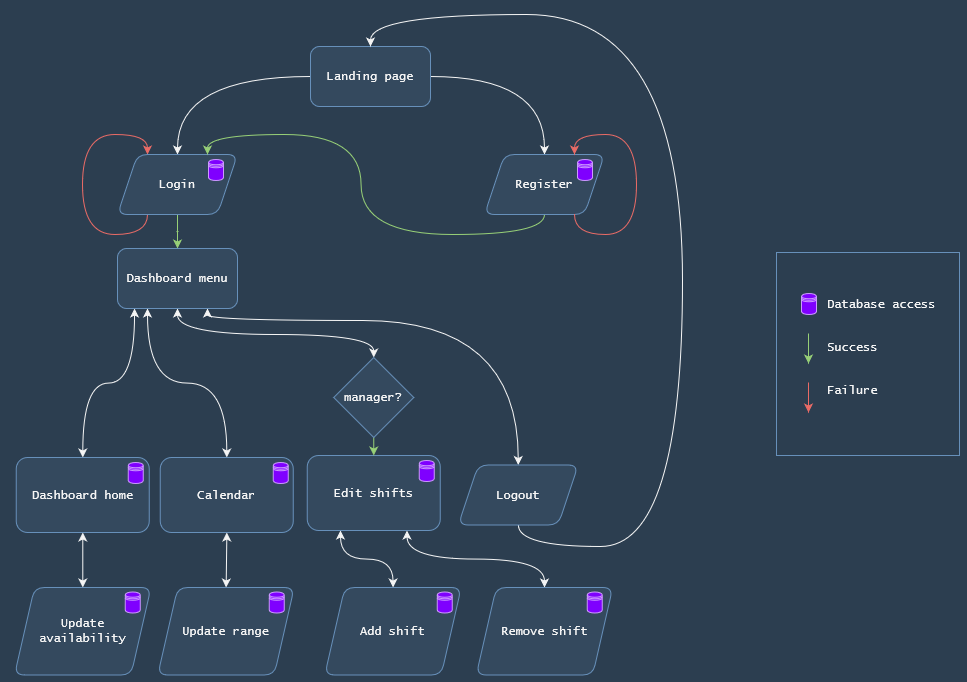

The diagram above was exported from draw.io. Its source (the exported page's mxGraphModel, read from the mxfile embedded in the PNG):
<mxGraphModel dx="1483" dy="821" grid="0" gridSize="10" guides="1" tooltips="1" connect="1" arrows="1" fold="1" page="1" pageScale="1" pageWidth="850" pageHeight="1100" background="#2c3e50" math="0" shadow="0">
  <root>
    <mxCell id="0" />
    <mxCell id="1" parent="0" />
    <mxCell id="X5HmOriWkF7IIXMT8yLf-42" value="" style="rounded=0;whiteSpace=wrap;html=1;strokeColor=#6790BA;fontFamily=Lucida Console;fontColor=#F5F5F5;align=left;fillColor=none;" vertex="1" parent="1">
      <mxGeometry x="844" y="304" width="183" height="203" as="geometry" />
    </mxCell>
    <mxCell id="X5HmOriWkF7IIXMT8yLf-3" value="" style="edgeStyle=orthogonalEdgeStyle;rounded=0;orthogonalLoop=1;jettySize=auto;html=1;strokeColor=#F5F5F5;curved=1;fontFamily=Lucida Console;entryX=0.5;entryY=0;entryDx=0;entryDy=0;fontColor=#F5F5F5;" edge="1" parent="1" source="X5HmOriWkF7IIXMT8yLf-1" target="X5HmOriWkF7IIXMT8yLf-11">
      <mxGeometry relative="1" as="geometry">
        <mxPoint x="245" y="206" as="targetPoint" />
      </mxGeometry>
    </mxCell>
    <mxCell id="X5HmOriWkF7IIXMT8yLf-5" value="" style="edgeStyle=orthogonalEdgeStyle;rounded=0;orthogonalLoop=1;jettySize=auto;html=1;strokeColor=#F5F5F5;curved=1;fontFamily=Lucida Console;entryX=0.5;entryY=0;entryDx=0;entryDy=0;fontColor=#F5F5F5;" edge="1" parent="1" source="X5HmOriWkF7IIXMT8yLf-1" target="X5HmOriWkF7IIXMT8yLf-12">
      <mxGeometry relative="1" as="geometry">
        <mxPoint x="613" y="206" as="targetPoint" />
      </mxGeometry>
    </mxCell>
    <mxCell id="X5HmOriWkF7IIXMT8yLf-1" value="&lt;font&gt;&lt;font&gt;Landing page&lt;/font&gt;&lt;br&gt;&lt;/font&gt;" style="rounded=1;whiteSpace=wrap;html=1;fillColor=#34495e;fontFamily=Lucida Console;fontColor=#F5F5F5;strokeColor=#6790BA;" vertex="1" parent="1">
      <mxGeometry x="378" y="98" width="120" height="60" as="geometry" />
    </mxCell>
    <mxCell id="X5HmOriWkF7IIXMT8yLf-7" value="" style="edgeStyle=orthogonalEdgeStyle;curved=1;rounded=0;orthogonalLoop=1;jettySize=auto;html=1;fontFamily=Lucida Console;strokeColor=#97D077;exitX=0.5;exitY=1;exitDx=0;exitDy=0;fontColor=#F5F5F5;" edge="1" parent="1" source="X5HmOriWkF7IIXMT8yLf-11" target="X5HmOriWkF7IIXMT8yLf-6">
      <mxGeometry relative="1" as="geometry">
        <mxPoint x="245" y="266" as="sourcePoint" />
      </mxGeometry>
    </mxCell>
    <mxCell id="X5HmOriWkF7IIXMT8yLf-10" value="" style="edgeStyle=orthogonalEdgeStyle;curved=1;rounded=0;orthogonalLoop=1;jettySize=auto;html=1;fontFamily=Lucida Console;strokeColor=#F5F5F5;exitX=0.142;exitY=1;exitDx=0;exitDy=0;exitPerimeter=0;fontColor=#F5F5F5;startArrow=classic;startFill=1;" edge="1" parent="1" source="X5HmOriWkF7IIXMT8yLf-6" target="X5HmOriWkF7IIXMT8yLf-9">
      <mxGeometry relative="1" as="geometry" />
    </mxCell>
    <mxCell id="X5HmOriWkF7IIXMT8yLf-13" style="edgeStyle=orthogonalEdgeStyle;curved=1;rounded=0;orthogonalLoop=1;jettySize=auto;html=1;exitX=0.25;exitY=1;exitDx=0;exitDy=0;strokeColor=#F5F5F5;fontFamily=Lucida Console;fontColor=#F5F5F5;startArrow=classic;startFill=1;" edge="1" parent="1" source="X5HmOriWkF7IIXMT8yLf-6" target="X5HmOriWkF7IIXMT8yLf-14">
      <mxGeometry relative="1" as="geometry">
        <mxPoint x="502" y="481" as="targetPoint" />
      </mxGeometry>
    </mxCell>
    <mxCell id="X5HmOriWkF7IIXMT8yLf-19" style="edgeStyle=orthogonalEdgeStyle;curved=1;rounded=0;orthogonalLoop=1;jettySize=auto;html=1;exitX=0.5;exitY=1;exitDx=0;exitDy=0;entryX=0.5;entryY=0;entryDx=0;entryDy=0;fontFamily=Lucida Console;strokeColor=#F5F5F5;fontColor=#F5F5F5;startArrow=classic;startFill=1;" edge="1" parent="1" source="X5HmOriWkF7IIXMT8yLf-6" target="X5HmOriWkF7IIXMT8yLf-17">
      <mxGeometry relative="1" as="geometry">
        <Array as="points">
          <mxPoint x="245" y="386" />
        </Array>
      </mxGeometry>
    </mxCell>
    <mxCell id="X5HmOriWkF7IIXMT8yLf-20" style="edgeStyle=orthogonalEdgeStyle;curved=1;rounded=0;orthogonalLoop=1;jettySize=auto;html=1;exitX=0.75;exitY=1;exitDx=0;exitDy=0;strokeColor=#F5F5F5;fontFamily=Lucida Console;entryX=0.5;entryY=0;entryDx=0;entryDy=0;fontColor=#F5F5F5;startArrow=classic;startFill=1;" edge="1" parent="1" source="X5HmOriWkF7IIXMT8yLf-6" target="X5HmOriWkF7IIXMT8yLf-23">
      <mxGeometry relative="1" as="geometry">
        <mxPoint x="653" y="448" as="targetPoint" />
        <Array as="points">
          <mxPoint x="275" y="372" />
          <mxPoint x="586" y="372" />
        </Array>
      </mxGeometry>
    </mxCell>
    <mxCell id="X5HmOriWkF7IIXMT8yLf-6" value="Dashboard menu" style="rounded=1;whiteSpace=wrap;html=1;fillColor=#34495e;fontFamily=Lucida Console;fontColor=#F5F5F5;strokeColor=#6790BA;" vertex="1" parent="1">
      <mxGeometry x="185" y="300" width="120" height="60" as="geometry" />
    </mxCell>
    <mxCell id="X5HmOriWkF7IIXMT8yLf-8" style="edgeStyle=orthogonalEdgeStyle;curved=1;rounded=0;orthogonalLoop=1;jettySize=auto;html=1;exitX=0.25;exitY=1;exitDx=0;exitDy=0;entryX=0.25;entryY=0;entryDx=0;entryDy=0;fontFamily=Lucida Console;strokeColor=#EA6B66;fontColor=#F5F5F5;" edge="1" parent="1" source="X5HmOriWkF7IIXMT8yLf-11" target="X5HmOriWkF7IIXMT8yLf-11">
      <mxGeometry relative="1" as="geometry">
        <mxPoint x="215" y="266" as="sourcePoint" />
        <mxPoint x="215" y="206" as="targetPoint" />
        <Array as="points">
          <mxPoint x="215" y="286" />
          <mxPoint x="150" y="286" />
          <mxPoint x="150" y="186" />
          <mxPoint x="215" y="186" />
        </Array>
      </mxGeometry>
    </mxCell>
    <mxCell id="X5HmOriWkF7IIXMT8yLf-44" value="" style="edgeStyle=orthogonalEdgeStyle;curved=1;rounded=0;orthogonalLoop=1;jettySize=auto;html=1;startArrow=classic;startFill=1;fontFamily=Lucida Console;fontColor=#F5F5F5;strokeColor=#F5F5F5;" edge="1" parent="1" source="X5HmOriWkF7IIXMT8yLf-9" target="X5HmOriWkF7IIXMT8yLf-43">
      <mxGeometry relative="1" as="geometry" />
    </mxCell>
    <mxCell id="X5HmOriWkF7IIXMT8yLf-9" value="Dashboard home" style="rounded=1;whiteSpace=wrap;html=1;fillColor=#34495e;fontFamily=Lucida Console;fontColor=#F5F5F5;strokeColor=#6790BA;" vertex="1" parent="1">
      <mxGeometry x="83.75" y="509" width="133" height="75" as="geometry" />
    </mxCell>
    <mxCell id="X5HmOriWkF7IIXMT8yLf-11" value="Login" style="shape=parallelogram;perimeter=parallelogramPerimeter;whiteSpace=wrap;html=1;fixedSize=1;fillColor=#34495e;fontFamily=Lucida Console;fontColor=#F5F5F5;strokeColor=#6790BA;rounded=1;" vertex="1" parent="1">
      <mxGeometry x="185" y="206" width="120" height="60" as="geometry" />
    </mxCell>
    <mxCell id="X5HmOriWkF7IIXMT8yLf-26" style="edgeStyle=orthogonalEdgeStyle;curved=1;rounded=0;orthogonalLoop=1;jettySize=auto;html=1;exitX=0.5;exitY=1;exitDx=0;exitDy=0;entryX=0.75;entryY=0;entryDx=0;entryDy=0;fontFamily=Lucida Console;fontColor=#F5F5F5;strokeColor=#97D077;" edge="1" parent="1" source="X5HmOriWkF7IIXMT8yLf-12" target="X5HmOriWkF7IIXMT8yLf-11">
      <mxGeometry relative="1" as="geometry" />
    </mxCell>
    <mxCell id="X5HmOriWkF7IIXMT8yLf-12" value="Register" style="shape=parallelogram;perimeter=parallelogramPerimeter;whiteSpace=wrap;html=1;fixedSize=1;fillColor=#34495e;fontFamily=Lucida Console;fontColor=#F5F5F5;strokeColor=#6790BA;rounded=1;" vertex="1" parent="1">
      <mxGeometry x="552" y="206" width="120" height="60" as="geometry" />
    </mxCell>
    <mxCell id="X5HmOriWkF7IIXMT8yLf-58" value="" style="edgeStyle=orthogonalEdgeStyle;curved=1;rounded=0;orthogonalLoop=1;jettySize=auto;html=1;startArrow=classic;startFill=1;strokeColor=#F5F5F5;fontFamily=Lucida Console;fontColor=#F5F5F5;" edge="1" parent="1" source="X5HmOriWkF7IIXMT8yLf-14" target="X5HmOriWkF7IIXMT8yLf-57">
      <mxGeometry relative="1" as="geometry" />
    </mxCell>
    <mxCell id="X5HmOriWkF7IIXMT8yLf-14" value="Calendar" style="rounded=1;whiteSpace=wrap;html=1;fillColor=#34495E;fontFamily=Lucida Console;fontColor=#F5F5F5;strokeColor=#6790BA;" vertex="1" parent="1">
      <mxGeometry x="227.75" y="509" width="133" height="75" as="geometry" />
    </mxCell>
    <mxCell id="X5HmOriWkF7IIXMT8yLf-48" value="" style="edgeStyle=orthogonalEdgeStyle;curved=1;rounded=0;orthogonalLoop=1;jettySize=auto;html=1;startArrow=classic;startFill=1;strokeColor=#F5F5F5;fontFamily=Lucida Console;fontColor=#F5F5F5;exitX=0.25;exitY=1;exitDx=0;exitDy=0;" edge="1" parent="1" source="X5HmOriWkF7IIXMT8yLf-16" target="X5HmOriWkF7IIXMT8yLf-47">
      <mxGeometry relative="1" as="geometry" />
    </mxCell>
    <mxCell id="X5HmOriWkF7IIXMT8yLf-51" value="" style="edgeStyle=orthogonalEdgeStyle;curved=1;rounded=0;orthogonalLoop=1;jettySize=auto;html=1;startArrow=classic;startFill=1;strokeColor=#F5F5F5;fontFamily=Lucida Console;fontColor=#F5F5F5;exitX=0.75;exitY=1;exitDx=0;exitDy=0;" edge="1" parent="1" source="X5HmOriWkF7IIXMT8yLf-16" target="X5HmOriWkF7IIXMT8yLf-50">
      <mxGeometry relative="1" as="geometry" />
    </mxCell>
    <mxCell id="X5HmOriWkF7IIXMT8yLf-16" value="Edit shifts" style="rounded=1;whiteSpace=wrap;html=1;fillColor=#34495E;fontFamily=Lucida Console;fontColor=#F5F5F5;strokeColor=#6790BA;" vertex="1" parent="1">
      <mxGeometry x="374.75" y="507" width="133" height="75" as="geometry" />
    </mxCell>
    <mxCell id="X5HmOriWkF7IIXMT8yLf-18" style="edgeStyle=orthogonalEdgeStyle;curved=1;rounded=0;orthogonalLoop=1;jettySize=auto;html=1;exitX=0.5;exitY=1;exitDx=0;exitDy=0;entryX=0.5;entryY=0;entryDx=0;entryDy=0;fontFamily=Lucida Console;strokeColor=#97D077;fontColor=#F5F5F5;" edge="1" parent="1" source="X5HmOriWkF7IIXMT8yLf-17" target="X5HmOriWkF7IIXMT8yLf-16">
      <mxGeometry relative="1" as="geometry" />
    </mxCell>
    <mxCell id="X5HmOriWkF7IIXMT8yLf-17" value="manager?" style="rhombus;whiteSpace=wrap;html=1;fillColor=#34495E;fontFamily=Lucida Console;fontColor=#F5F5F5;strokeColor=#6790BA;" vertex="1" parent="1">
      <mxGeometry x="401.25" y="409" width="80" height="80" as="geometry" />
    </mxCell>
    <mxCell id="X5HmOriWkF7IIXMT8yLf-24" style="edgeStyle=orthogonalEdgeStyle;curved=1;rounded=0;orthogonalLoop=1;jettySize=auto;html=1;strokeColor=#F5F5F5;fontFamily=Lucida Console;entryX=0.5;entryY=0;entryDx=0;entryDy=0;fontColor=#F5F5F5;" edge="1" parent="1" source="X5HmOriWkF7IIXMT8yLf-23" target="X5HmOriWkF7IIXMT8yLf-1">
      <mxGeometry relative="1" as="geometry">
        <mxPoint x="654" y="409" as="targetPoint" />
        <Array as="points">
          <mxPoint x="586" y="598" />
          <mxPoint x="750" y="598" />
          <mxPoint x="750" y="66" />
          <mxPoint x="438" y="66" />
        </Array>
      </mxGeometry>
    </mxCell>
    <mxCell id="X5HmOriWkF7IIXMT8yLf-23" value="Logout" style="shape=parallelogram;perimeter=parallelogramPerimeter;whiteSpace=wrap;html=1;fixedSize=1;fillColor=#34495E;fontFamily=Lucida Console;fontColor=#F5F5F5;strokeColor=#6790BA;rounded=1;" vertex="1" parent="1">
      <mxGeometry x="525.75" y="516.5" width="120" height="60" as="geometry" />
    </mxCell>
    <mxCell id="X5HmOriWkF7IIXMT8yLf-25" style="edgeStyle=orthogonalEdgeStyle;curved=1;rounded=0;orthogonalLoop=1;jettySize=auto;html=1;exitX=0.75;exitY=1;exitDx=0;exitDy=0;entryX=0.75;entryY=0;entryDx=0;entryDy=0;fontFamily=Lucida Console;fontColor=#F5F5F5;strokeColor=#EA6B66;" edge="1" parent="1" source="X5HmOriWkF7IIXMT8yLf-12" target="X5HmOriWkF7IIXMT8yLf-12">
      <mxGeometry relative="1" as="geometry">
        <Array as="points">
          <mxPoint x="642" y="286" />
          <mxPoint x="704" y="286" />
          <mxPoint x="704" y="186" />
          <mxPoint x="642" y="186" />
        </Array>
      </mxGeometry>
    </mxCell>
    <mxCell id="X5HmOriWkF7IIXMT8yLf-27" value="" style="shape=datastore;whiteSpace=wrap;html=1;fontFamily=Lucida Console;fontColor=#F5F5F5;fillColor=#7F00FF;strokeColor=#CC99FF;" vertex="1" parent="1">
      <mxGeometry x="276" y="211" width="15" height="21" as="geometry" />
    </mxCell>
    <mxCell id="X5HmOriWkF7IIXMT8yLf-28" value="" style="shape=datastore;whiteSpace=wrap;html=1;fontFamily=Lucida Console;fontColor=#F5F5F5;fillColor=#7F00FF;strokeColor=#CC99FF;" vertex="1" parent="1">
      <mxGeometry x="645" y="211" width="15" height="21" as="geometry" />
    </mxCell>
    <mxCell id="X5HmOriWkF7IIXMT8yLf-29" value="" style="shape=datastore;whiteSpace=wrap;html=1;fontFamily=Lucida Console;fontColor=#F5F5F5;fillColor=#7F00FF;strokeColor=#CC99FF;" vertex="1" parent="1">
      <mxGeometry x="195.75" y="514" width="15" height="21" as="geometry" />
    </mxCell>
    <mxCell id="X5HmOriWkF7IIXMT8yLf-30" value="" style="shape=datastore;whiteSpace=wrap;html=1;fontFamily=Lucida Console;fontColor=#F5F5F5;fillColor=#7F00FF;strokeColor=#CC99FF;" vertex="1" parent="1">
      <mxGeometry x="340.75" y="514" width="15" height="21" as="geometry" />
    </mxCell>
    <mxCell id="X5HmOriWkF7IIXMT8yLf-31" value="" style="shape=datastore;whiteSpace=wrap;html=1;fontFamily=Lucida Console;fontColor=#F5F5F5;fillColor=#7F00FF;strokeColor=#CC99FF;" vertex="1" parent="1">
      <mxGeometry x="486.75" y="512" width="15" height="21" as="geometry" />
    </mxCell>
    <mxCell id="X5HmOriWkF7IIXMT8yLf-34" value="" style="shape=datastore;whiteSpace=wrap;html=1;fontFamily=Lucida Console;fontColor=#F5F5F5;fillColor=#7F00FF;strokeColor=#CC99FF;" vertex="1" parent="1">
      <mxGeometry x="869" y="345" width="15" height="21" as="geometry" />
    </mxCell>
    <mxCell id="X5HmOriWkF7IIXMT8yLf-37" value="Database access" style="text;html=1;strokeColor=none;fillColor=none;align=left;verticalAlign=middle;whiteSpace=wrap;rounded=0;fontFamily=Lucida Console;fontColor=#F5F5F5;" vertex="1" parent="1">
      <mxGeometry x="893" y="346" width="135" height="20" as="geometry" />
    </mxCell>
    <mxCell id="X5HmOriWkF7IIXMT8yLf-38" value="" style="endArrow=classic;html=1;strokeColor=#97D077;fontFamily=Lucida Console;fontColor=#F5F5F5;" edge="1" parent="1">
      <mxGeometry width="50" height="50" relative="1" as="geometry">
        <mxPoint x="876" y="385" as="sourcePoint" />
        <mxPoint x="876" y="415" as="targetPoint" />
      </mxGeometry>
    </mxCell>
    <mxCell id="X5HmOriWkF7IIXMT8yLf-39" value="&lt;div align=&quot;left&quot;&gt;Success&lt;/div&gt;" style="text;html=1;strokeColor=none;fillColor=none;align=left;verticalAlign=middle;whiteSpace=wrap;rounded=0;fontFamily=Lucida Console;fontColor=#F5F5F5;" vertex="1" parent="1">
      <mxGeometry x="893" y="389" width="63" height="20" as="geometry" />
    </mxCell>
    <mxCell id="X5HmOriWkF7IIXMT8yLf-40" value="" style="endArrow=classic;html=1;fontFamily=Lucida Console;fontColor=#F5F5F5;strokeColor=#EA6B66;" edge="1" parent="1">
      <mxGeometry width="50" height="50" relative="1" as="geometry">
        <mxPoint x="876" y="434" as="sourcePoint" />
        <mxPoint x="876" y="464" as="targetPoint" />
      </mxGeometry>
    </mxCell>
    <mxCell id="X5HmOriWkF7IIXMT8yLf-41" value="Failure" style="text;html=1;strokeColor=none;fillColor=none;align=left;verticalAlign=middle;whiteSpace=wrap;rounded=0;fontFamily=Lucida Console;fontColor=#F5F5F5;" vertex="1" parent="1">
      <mxGeometry x="893" y="432" width="63" height="20" as="geometry" />
    </mxCell>
    <mxCell id="X5HmOriWkF7IIXMT8yLf-43" value="Update availability" style="shape=parallelogram;perimeter=parallelogramPerimeter;whiteSpace=wrap;html=1;fixedSize=1;rounded=1;fontFamily=Lucida Console;fontColor=#F5F5F5;strokeColor=#6790BA;fillColor=#34495e;" vertex="1" parent="1">
      <mxGeometry x="82" y="639" width="136.5" height="87.5" as="geometry" />
    </mxCell>
    <mxCell id="X5HmOriWkF7IIXMT8yLf-46" value="" style="shape=datastore;whiteSpace=wrap;html=1;fontFamily=Lucida Console;fontColor=#F5F5F5;fillColor=#7F00FF;strokeColor=#CC99FF;" vertex="1" parent="1">
      <mxGeometry x="192.75" y="643.5" width="15" height="21" as="geometry" />
    </mxCell>
    <mxCell id="X5HmOriWkF7IIXMT8yLf-47" value="Add shift" style="shape=parallelogram;perimeter=parallelogramPerimeter;whiteSpace=wrap;html=1;fixedSize=1;rounded=1;fontFamily=Lucida Console;fontColor=#F5F5F5;strokeColor=#6790BA;fillColor=#34495E;" vertex="1" parent="1">
      <mxGeometry x="392.25" y="639" width="136.5" height="87.5" as="geometry" />
    </mxCell>
    <mxCell id="X5HmOriWkF7IIXMT8yLf-50" value="Remove shift" style="shape=parallelogram;perimeter=parallelogramPerimeter;whiteSpace=wrap;html=1;fixedSize=1;rounded=1;fontFamily=Lucida Console;fontColor=#F5F5F5;strokeColor=#6790BA;fillColor=#34495E;" vertex="1" parent="1">
      <mxGeometry x="543.75" y="639" width="136.5" height="87.5" as="geometry" />
    </mxCell>
    <mxCell id="X5HmOriWkF7IIXMT8yLf-55" value="" style="shape=datastore;whiteSpace=wrap;html=1;fontFamily=Lucida Console;fontColor=#F5F5F5;fillColor=#7F00FF;strokeColor=#CC99FF;" vertex="1" parent="1">
      <mxGeometry x="504.75" y="643.5" width="15" height="21" as="geometry" />
    </mxCell>
    <mxCell id="X5HmOriWkF7IIXMT8yLf-56" value="" style="shape=datastore;whiteSpace=wrap;html=1;fontFamily=Lucida Console;fontColor=#F5F5F5;fillColor=#7F00FF;strokeColor=#CC99FF;" vertex="1" parent="1">
      <mxGeometry x="654.75" y="643.5" width="15" height="21" as="geometry" />
    </mxCell>
    <mxCell id="X5HmOriWkF7IIXMT8yLf-57" value="Update range" style="shape=parallelogram;perimeter=parallelogramPerimeter;whiteSpace=wrap;html=1;fixedSize=1;rounded=1;fontFamily=Lucida Console;fontColor=#F5F5F5;strokeColor=#6790BA;fillColor=#34495E;" vertex="1" parent="1">
      <mxGeometry x="225.25" y="639" width="136.5" height="87.5" as="geometry" />
    </mxCell>
    <mxCell id="X5HmOriWkF7IIXMT8yLf-59" value="" style="shape=datastore;whiteSpace=wrap;html=1;fontFamily=Lucida Console;fontColor=#F5F5F5;fillColor=#7F00FF;strokeColor=#CC99FF;" vertex="1" parent="1">
      <mxGeometry x="336.75" y="643.5" width="15" height="21" as="geometry" />
    </mxCell>
  </root>
</mxGraphModel>